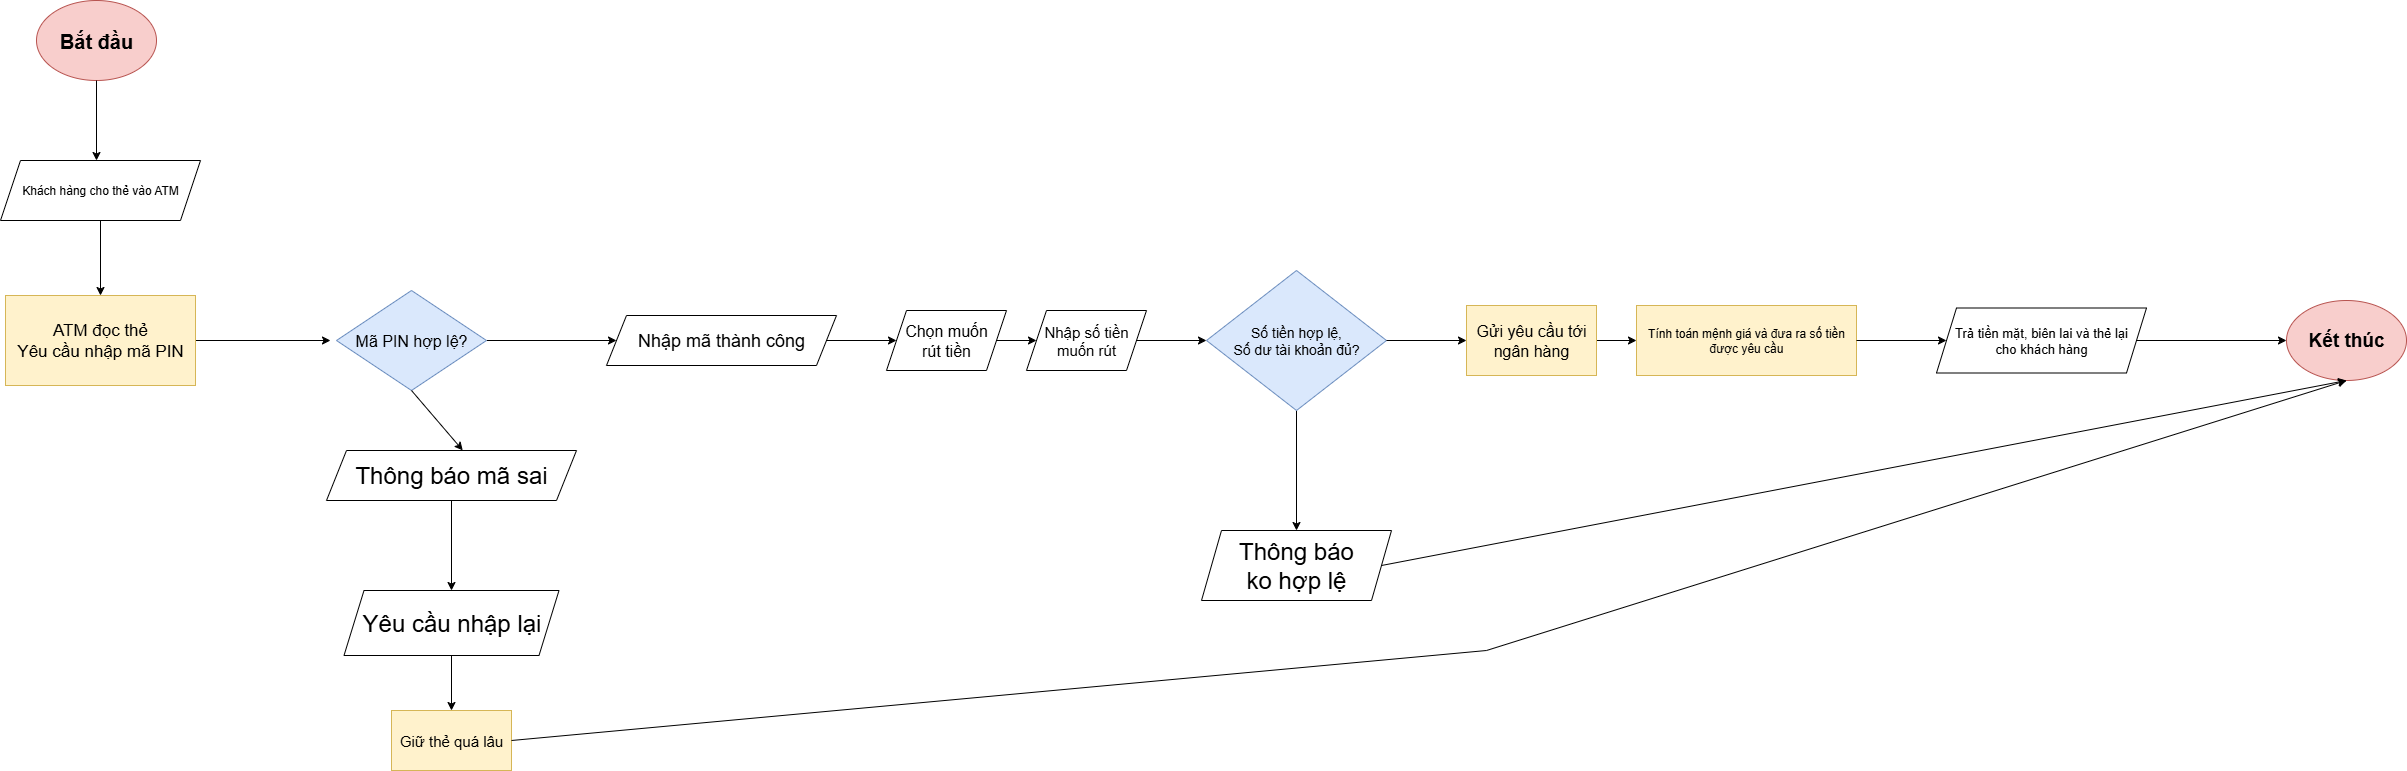

The diagram above was exported from draw.io. Its source (the exported page's mxGraphModel, read from the mxfile embedded in the PNG):
<mxGraphModel dx="1042" dy="562" grid="1" gridSize="10" guides="1" tooltips="1" connect="1" arrows="1" fold="1" page="1" pageScale="1" pageWidth="827" pageHeight="1169" math="0" shadow="0">
  <root>
    <mxCell id="0" />
    <mxCell id="1" parent="0" />
    <mxCell id="lggT1hDI95T4GyNcT_kv-2" value="Bắt đầu" style="ellipse;whiteSpace=wrap;html=1;fillColor=#f8cecc;strokeColor=#b85450;fontSize=20;fontStyle=1" parent="1" vertex="1">
      <mxGeometry x="450" y="210" width="120" height="80" as="geometry" />
    </mxCell>
    <mxCell id="lggT1hDI95T4GyNcT_kv-3" value="" style="endArrow=classic;html=1;rounded=0;exitX=0.5;exitY=1;exitDx=0;exitDy=0;" parent="1" source="lggT1hDI95T4GyNcT_kv-2" edge="1">
      <mxGeometry width="50" height="50" relative="1" as="geometry">
        <mxPoint x="510" y="440" as="sourcePoint" />
        <mxPoint x="510" y="370" as="targetPoint" />
      </mxGeometry>
    </mxCell>
    <mxCell id="lggT1hDI95T4GyNcT_kv-6" value="" style="edgeStyle=orthogonalEdgeStyle;rounded=0;orthogonalLoop=1;jettySize=auto;html=1;entryX=0.5;entryY=0;entryDx=0;entryDy=0;" parent="1" source="lggT1hDI95T4GyNcT_kv-4" target="tA0xl7LmlUM2BUJjk2ZY-1" edge="1">
      <mxGeometry relative="1" as="geometry">
        <mxPoint x="514" y="500" as="targetPoint" />
      </mxGeometry>
    </mxCell>
    <mxCell id="lggT1hDI95T4GyNcT_kv-4" value="Khách hàng cho thẻ vào ATM" style="shape=parallelogram;perimeter=parallelogramPerimeter;whiteSpace=wrap;html=1;fixedSize=1;" parent="1" vertex="1">
      <mxGeometry x="414" y="370" width="200" height="60" as="geometry" />
    </mxCell>
    <mxCell id="lggT1hDI95T4GyNcT_kv-10" value="" style="edgeStyle=orthogonalEdgeStyle;rounded=0;orthogonalLoop=1;jettySize=auto;html=1;exitX=1;exitY=0.5;exitDx=0;exitDy=0;" parent="1" source="tA0xl7LmlUM2BUJjk2ZY-1" edge="1">
      <mxGeometry relative="1" as="geometry">
        <mxPoint x="619" y="550" as="sourcePoint" />
        <mxPoint x="744" y="550" as="targetPoint" />
      </mxGeometry>
    </mxCell>
    <mxCell id="tA0xl7LmlUM2BUJjk2ZY-5" value="" style="edgeStyle=orthogonalEdgeStyle;rounded=0;orthogonalLoop=1;jettySize=auto;html=1;" edge="1" parent="1" source="lggT1hDI95T4GyNcT_kv-7" target="tA0xl7LmlUM2BUJjk2ZY-4">
      <mxGeometry relative="1" as="geometry" />
    </mxCell>
    <mxCell id="lggT1hDI95T4GyNcT_kv-7" value="Thông báo mã sai" style="shape=parallelogram;perimeter=parallelogramPerimeter;whiteSpace=wrap;html=1;fixedSize=1;fontSize=24;" parent="1" vertex="1">
      <mxGeometry x="740" y="660" width="250" height="50" as="geometry" />
    </mxCell>
    <mxCell id="lggT1hDI95T4GyNcT_kv-14" value="" style="edgeStyle=orthogonalEdgeStyle;rounded=0;orthogonalLoop=1;jettySize=auto;html=1;exitX=1;exitY=0.5;exitDx=0;exitDy=0;" parent="1" source="tA0xl7LmlUM2BUJjk2ZY-2" target="lggT1hDI95T4GyNcT_kv-13" edge="1">
      <mxGeometry relative="1" as="geometry">
        <mxPoint x="1317" y="555" as="sourcePoint" />
      </mxGeometry>
    </mxCell>
    <mxCell id="lggT1hDI95T4GyNcT_kv-13" value="Nhập mã thành công" style="shape=parallelogram;perimeter=parallelogramPerimeter;whiteSpace=wrap;html=1;fixedSize=1;fontSize=18;" parent="1" vertex="1">
      <mxGeometry x="1020" y="525" width="230" height="50" as="geometry" />
    </mxCell>
    <mxCell id="lggT1hDI95T4GyNcT_kv-15" value="Kết thúc" style="ellipse;whiteSpace=wrap;html=1;fillColor=#f8cecc;strokeColor=#b85450;fontStyle=1;fontSize=19;" parent="1" vertex="1">
      <mxGeometry x="2700" y="510" width="120" height="80" as="geometry" />
    </mxCell>
    <mxCell id="lggT1hDI95T4GyNcT_kv-16" value="" style="endArrow=classic;html=1;rounded=0;exitX=1;exitY=0.5;exitDx=0;exitDy=0;entryX=0;entryY=0.5;entryDx=0;entryDy=0;" parent="1" source="tA0xl7LmlUM2BUJjk2ZY-18" target="lggT1hDI95T4GyNcT_kv-15" edge="1">
      <mxGeometry width="50" height="50" relative="1" as="geometry">
        <mxPoint x="1840" y="570" as="sourcePoint" />
        <mxPoint x="1890" y="520" as="targetPoint" />
      </mxGeometry>
    </mxCell>
    <mxCell id="tA0xl7LmlUM2BUJjk2ZY-1" value="ATM đọc thẻ&lt;div&gt;Yêu cầu nhập mã PIN&lt;/div&gt;" style="rounded=0;whiteSpace=wrap;html=1;fillColor=#fff2cc;strokeColor=#d6b656;fontSize=17;" vertex="1" parent="1">
      <mxGeometry x="419" y="505" width="190" height="90" as="geometry" />
    </mxCell>
    <mxCell id="tA0xl7LmlUM2BUJjk2ZY-2" value="Mã PIN hợp lệ?" style="rhombus;whiteSpace=wrap;html=1;fillColor=#dae8fc;strokeColor=#6c8ebf;fontSize=16;" vertex="1" parent="1">
      <mxGeometry x="750" y="500" width="150" height="100" as="geometry" />
    </mxCell>
    <mxCell id="tA0xl7LmlUM2BUJjk2ZY-3" value="" style="endArrow=classic;html=1;rounded=0;exitX=0.5;exitY=1;exitDx=0;exitDy=0;entryX=0.545;entryY=-0.003;entryDx=0;entryDy=0;entryPerimeter=0;" edge="1" parent="1" source="tA0xl7LmlUM2BUJjk2ZY-2" target="lggT1hDI95T4GyNcT_kv-7">
      <mxGeometry width="50" height="50" relative="1" as="geometry">
        <mxPoint x="1030" y="620" as="sourcePoint" />
        <mxPoint x="1080" y="570" as="targetPoint" />
      </mxGeometry>
    </mxCell>
    <mxCell id="tA0xl7LmlUM2BUJjk2ZY-4" value="Yêu cầu nhập lại" style="shape=parallelogram;perimeter=parallelogramPerimeter;whiteSpace=wrap;html=1;fixedSize=1;fontSize=24;" vertex="1" parent="1">
      <mxGeometry x="757.5" y="800" width="215" height="65" as="geometry" />
    </mxCell>
    <mxCell id="tA0xl7LmlUM2BUJjk2ZY-7" value="" style="endArrow=classic;html=1;rounded=0;exitX=1;exitY=0.5;exitDx=0;exitDy=0;entryX=0;entryY=0.5;entryDx=0;entryDy=0;" edge="1" parent="1" source="lggT1hDI95T4GyNcT_kv-13" target="tA0xl7LmlUM2BUJjk2ZY-6">
      <mxGeometry width="50" height="50" relative="1" as="geometry">
        <mxPoint x="1240" y="550" as="sourcePoint" />
        <mxPoint x="1910" y="550" as="targetPoint" />
      </mxGeometry>
    </mxCell>
    <mxCell id="tA0xl7LmlUM2BUJjk2ZY-6" value="Chọn muốn&lt;div&gt;rút tiền&lt;/div&gt;" style="shape=parallelogram;perimeter=parallelogramPerimeter;whiteSpace=wrap;html=1;fixedSize=1;fontSize=16;" vertex="1" parent="1">
      <mxGeometry x="1300" y="520" width="120" height="60" as="geometry" />
    </mxCell>
    <mxCell id="tA0xl7LmlUM2BUJjk2ZY-9" value="" style="endArrow=classic;html=1;rounded=0;exitX=1;exitY=0.5;exitDx=0;exitDy=0;entryX=0;entryY=0.5;entryDx=0;entryDy=0;" edge="1" parent="1" source="tA0xl7LmlUM2BUJjk2ZY-6" target="tA0xl7LmlUM2BUJjk2ZY-8">
      <mxGeometry width="50" height="50" relative="1" as="geometry">
        <mxPoint x="1410" y="550" as="sourcePoint" />
        <mxPoint x="1910" y="550" as="targetPoint" />
      </mxGeometry>
    </mxCell>
    <mxCell id="tA0xl7LmlUM2BUJjk2ZY-8" value="Nhập số tiền&lt;div&gt;muốn rút&lt;/div&gt;" style="shape=parallelogram;perimeter=parallelogramPerimeter;whiteSpace=wrap;html=1;fixedSize=1;fontSize=15;" vertex="1" parent="1">
      <mxGeometry x="1440" y="520" width="120" height="60" as="geometry" />
    </mxCell>
    <mxCell id="tA0xl7LmlUM2BUJjk2ZY-11" value="" style="endArrow=classic;html=1;rounded=0;exitX=1;exitY=0.5;exitDx=0;exitDy=0;entryX=0;entryY=0.5;entryDx=0;entryDy=0;" edge="1" parent="1" source="tA0xl7LmlUM2BUJjk2ZY-8" target="tA0xl7LmlUM2BUJjk2ZY-10">
      <mxGeometry width="50" height="50" relative="1" as="geometry">
        <mxPoint x="1550" y="550" as="sourcePoint" />
        <mxPoint x="1910" y="550" as="targetPoint" />
      </mxGeometry>
    </mxCell>
    <mxCell id="tA0xl7LmlUM2BUJjk2ZY-13" value="" style="edgeStyle=orthogonalEdgeStyle;rounded=0;orthogonalLoop=1;jettySize=auto;html=1;" edge="1" parent="1" source="tA0xl7LmlUM2BUJjk2ZY-10" target="tA0xl7LmlUM2BUJjk2ZY-12">
      <mxGeometry relative="1" as="geometry" />
    </mxCell>
    <mxCell id="tA0xl7LmlUM2BUJjk2ZY-10" value="Số tiền hợp lệ,&lt;div&gt;Số dư tài khoản đủ?&lt;/div&gt;" style="rhombus;whiteSpace=wrap;html=1;fillColor=#dae8fc;strokeColor=#6c8ebf;strokeWidth=1;fontSize=14;" vertex="1" parent="1">
      <mxGeometry x="1620" y="480" width="180" height="140" as="geometry" />
    </mxCell>
    <mxCell id="tA0xl7LmlUM2BUJjk2ZY-12" value="Thông báo&lt;div&gt;ko hợp lệ&lt;/div&gt;" style="shape=parallelogram;perimeter=parallelogramPerimeter;whiteSpace=wrap;html=1;fixedSize=1;fontSize=24;strokeWidth=1;" vertex="1" parent="1">
      <mxGeometry x="1615" y="740" width="190" height="70" as="geometry" />
    </mxCell>
    <mxCell id="tA0xl7LmlUM2BUJjk2ZY-16" value="" style="endArrow=classic;html=1;rounded=0;exitX=1;exitY=0.5;exitDx=0;exitDy=0;entryX=0;entryY=0.5;entryDx=0;entryDy=0;" edge="1" parent="1" source="tA0xl7LmlUM2BUJjk2ZY-14" target="tA0xl7LmlUM2BUJjk2ZY-15">
      <mxGeometry width="50" height="50" relative="1" as="geometry">
        <mxPoint x="1800" y="550" as="sourcePoint" />
        <mxPoint x="2390" y="535" as="targetPoint" />
      </mxGeometry>
    </mxCell>
    <mxCell id="tA0xl7LmlUM2BUJjk2ZY-15" value="Tính toán mệnh giá và đưa ra số tiền được yêu cầu" style="rounded=0;whiteSpace=wrap;html=1;fillColor=#fff2cc;strokeColor=#d6b656;" vertex="1" parent="1">
      <mxGeometry x="2050" y="515" width="220" height="70" as="geometry" />
    </mxCell>
    <mxCell id="tA0xl7LmlUM2BUJjk2ZY-17" value="" style="endArrow=classic;html=1;rounded=0;exitX=1;exitY=0.5;exitDx=0;exitDy=0;entryX=0;entryY=0.5;entryDx=0;entryDy=0;" edge="1" parent="1" source="tA0xl7LmlUM2BUJjk2ZY-10" target="tA0xl7LmlUM2BUJjk2ZY-14">
      <mxGeometry width="50" height="50" relative="1" as="geometry">
        <mxPoint x="1800" y="550" as="sourcePoint" />
        <mxPoint x="2040" y="535" as="targetPoint" />
      </mxGeometry>
    </mxCell>
    <mxCell id="tA0xl7LmlUM2BUJjk2ZY-14" value="Gửi yêu cầu tới ngân hàng" style="rounded=0;whiteSpace=wrap;html=1;fillColor=#fff2cc;strokeColor=#d6b656;fontSize=16;" vertex="1" parent="1">
      <mxGeometry x="1880" y="515" width="130" height="70" as="geometry" />
    </mxCell>
    <mxCell id="tA0xl7LmlUM2BUJjk2ZY-19" value="" style="endArrow=classic;html=1;rounded=0;exitX=1;exitY=0.5;exitDx=0;exitDy=0;entryX=0;entryY=0.5;entryDx=0;entryDy=0;" edge="1" parent="1" source="tA0xl7LmlUM2BUJjk2ZY-15" target="tA0xl7LmlUM2BUJjk2ZY-18">
      <mxGeometry width="50" height="50" relative="1" as="geometry">
        <mxPoint x="2270" y="550" as="sourcePoint" />
        <mxPoint x="2600" y="545" as="targetPoint" />
      </mxGeometry>
    </mxCell>
    <mxCell id="tA0xl7LmlUM2BUJjk2ZY-18" value="Trả tiền mặt, biên lai và thẻ lại&lt;div&gt;cho khách hàng&lt;/div&gt;" style="shape=parallelogram;perimeter=parallelogramPerimeter;whiteSpace=wrap;html=1;fixedSize=1;fontSize=13;" vertex="1" parent="1">
      <mxGeometry x="2350" y="517.5" width="210" height="65" as="geometry" />
    </mxCell>
    <mxCell id="tA0xl7LmlUM2BUJjk2ZY-20" value="Giữ thẻ quá lâu" style="rounded=0;whiteSpace=wrap;html=1;fillColor=#fff2cc;strokeColor=#d6b656;fontSize=15;" vertex="1" parent="1">
      <mxGeometry x="805" y="920" width="120" height="60" as="geometry" />
    </mxCell>
    <mxCell id="tA0xl7LmlUM2BUJjk2ZY-21" value="" style="endArrow=classic;html=1;rounded=0;exitX=0.5;exitY=1;exitDx=0;exitDy=0;entryX=0.5;entryY=0;entryDx=0;entryDy=0;" edge="1" parent="1" source="tA0xl7LmlUM2BUJjk2ZY-4" target="tA0xl7LmlUM2BUJjk2ZY-20">
      <mxGeometry width="50" height="50" relative="1" as="geometry">
        <mxPoint x="850" y="920" as="sourcePoint" />
        <mxPoint x="900" y="870" as="targetPoint" />
      </mxGeometry>
    </mxCell>
    <mxCell id="tA0xl7LmlUM2BUJjk2ZY-22" value="" style="endArrow=classic;html=1;rounded=0;exitX=1;exitY=0.5;exitDx=0;exitDy=0;entryX=0.5;entryY=1;entryDx=0;entryDy=0;" edge="1" parent="1" source="tA0xl7LmlUM2BUJjk2ZY-20" target="lggT1hDI95T4GyNcT_kv-15">
      <mxGeometry width="50" height="50" relative="1" as="geometry">
        <mxPoint x="980" y="950" as="sourcePoint" />
        <mxPoint x="1030" y="900" as="targetPoint" />
        <Array as="points">
          <mxPoint x="1900" y="860" />
        </Array>
      </mxGeometry>
    </mxCell>
    <mxCell id="tA0xl7LmlUM2BUJjk2ZY-23" value="" style="endArrow=classic;html=1;rounded=0;exitX=1;exitY=0.5;exitDx=0;exitDy=0;entryX=0.5;entryY=1;entryDx=0;entryDy=0;" edge="1" parent="1" source="tA0xl7LmlUM2BUJjk2ZY-12" target="lggT1hDI95T4GyNcT_kv-15">
      <mxGeometry width="50" height="50" relative="1" as="geometry">
        <mxPoint x="2020" y="820" as="sourcePoint" />
        <mxPoint x="2070" y="770" as="targetPoint" />
      </mxGeometry>
    </mxCell>
  </root>
</mxGraphModel>